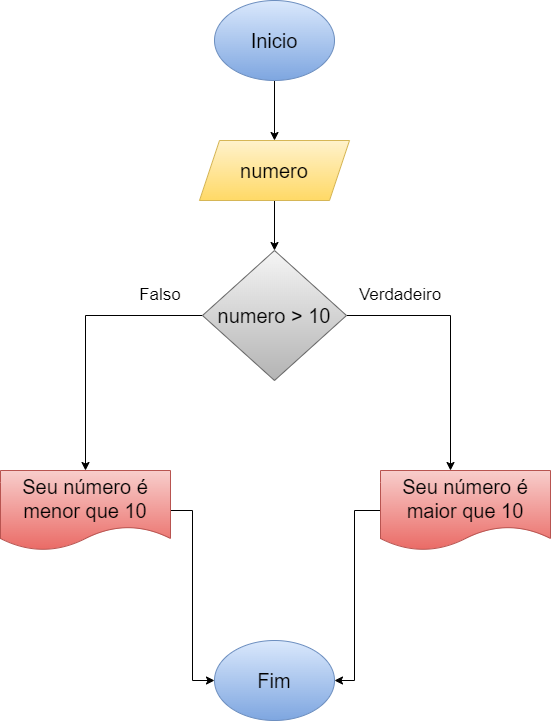

The diagram above was exported from draw.io. Its source (the exported page's mxGraphModel, read from the mxfile embedded in the PNG):
<mxGraphModel dx="794" dy="470" grid="1" gridSize="10" guides="1" tooltips="1" connect="1" arrows="1" fold="1" page="1" pageScale="1" pageWidth="827" pageHeight="1169" math="0" shadow="0">
  <root>
    <mxCell id="0" />
    <mxCell id="1" parent="0" />
    <mxCell id="OvSqAkj2Hslc5CScH3eN-3" value="" style="edgeStyle=orthogonalEdgeStyle;rounded=0;orthogonalLoop=1;jettySize=auto;html=1;" edge="1" parent="1" source="OvSqAkj2Hslc5CScH3eN-1" target="OvSqAkj2Hslc5CScH3eN-2">
      <mxGeometry relative="1" as="geometry" />
    </mxCell>
    <mxCell id="OvSqAkj2Hslc5CScH3eN-1" value="Inicio" style="ellipse;whiteSpace=wrap;html=1;fillColor=#dae8fc;gradientColor=#7ea6e0;strokeColor=#6c8ebf;fontSize=20;" vertex="1" parent="1">
      <mxGeometry x="354" y="150" width="120" height="80" as="geometry" />
    </mxCell>
    <mxCell id="OvSqAkj2Hslc5CScH3eN-5" value="" style="edgeStyle=orthogonalEdgeStyle;rounded=0;orthogonalLoop=1;jettySize=auto;html=1;" edge="1" parent="1" source="OvSqAkj2Hslc5CScH3eN-2" target="OvSqAkj2Hslc5CScH3eN-4">
      <mxGeometry relative="1" as="geometry" />
    </mxCell>
    <mxCell id="OvSqAkj2Hslc5CScH3eN-2" value="numero" style="shape=parallelogram;perimeter=parallelogramPerimeter;whiteSpace=wrap;html=1;fixedSize=1;fontSize=20;fillColor=#fff2cc;gradientColor=#ffd966;strokeColor=#d6b656;" vertex="1" parent="1">
      <mxGeometry x="339" y="290" width="150" height="60" as="geometry" />
    </mxCell>
    <mxCell id="OvSqAkj2Hslc5CScH3eN-7" value="" style="edgeStyle=orthogonalEdgeStyle;rounded=0;orthogonalLoop=1;jettySize=auto;html=1;" edge="1" parent="1" source="OvSqAkj2Hslc5CScH3eN-4" target="OvSqAkj2Hslc5CScH3eN-6">
      <mxGeometry relative="1" as="geometry">
        <Array as="points">
          <mxPoint x="590" y="465" />
        </Array>
      </mxGeometry>
    </mxCell>
    <mxCell id="OvSqAkj2Hslc5CScH3eN-9" value="" style="edgeStyle=orthogonalEdgeStyle;rounded=0;orthogonalLoop=1;jettySize=auto;html=1;" edge="1" parent="1" source="OvSqAkj2Hslc5CScH3eN-4" target="OvSqAkj2Hslc5CScH3eN-8">
      <mxGeometry relative="1" as="geometry" />
    </mxCell>
    <mxCell id="OvSqAkj2Hslc5CScH3eN-4" value="numero &amp;gt; 10" style="rhombus;whiteSpace=wrap;html=1;fontSize=20;fillColor=#f5f5f5;gradientColor=#b3b3b3;strokeColor=#666666;" vertex="1" parent="1">
      <mxGeometry x="342" y="400" width="144" height="130" as="geometry" />
    </mxCell>
    <mxCell id="OvSqAkj2Hslc5CScH3eN-14" style="edgeStyle=orthogonalEdgeStyle;rounded=0;orthogonalLoop=1;jettySize=auto;html=1;entryX=1;entryY=0.5;entryDx=0;entryDy=0;" edge="1" parent="1" source="OvSqAkj2Hslc5CScH3eN-6" target="OvSqAkj2Hslc5CScH3eN-12">
      <mxGeometry relative="1" as="geometry">
        <Array as="points">
          <mxPoint x="494" y="660" />
          <mxPoint x="494" y="830" />
        </Array>
      </mxGeometry>
    </mxCell>
    <mxCell id="OvSqAkj2Hslc5CScH3eN-6" value="Seu número é maior que 10" style="shape=document;whiteSpace=wrap;html=1;boundedLbl=1;fontSize=20;fillColor=#f8cecc;strokeColor=#b85450;gradientColor=#ea6b66;" vertex="1" parent="1">
      <mxGeometry x="520" y="620" width="170" height="80" as="geometry" />
    </mxCell>
    <mxCell id="OvSqAkj2Hslc5CScH3eN-13" style="edgeStyle=orthogonalEdgeStyle;rounded=0;orthogonalLoop=1;jettySize=auto;html=1;entryX=0;entryY=0.5;entryDx=0;entryDy=0;" edge="1" parent="1" source="OvSqAkj2Hslc5CScH3eN-8" target="OvSqAkj2Hslc5CScH3eN-12">
      <mxGeometry relative="1" as="geometry" />
    </mxCell>
    <mxCell id="OvSqAkj2Hslc5CScH3eN-8" value="Seu número é menor que 10" style="shape=document;whiteSpace=wrap;html=1;boundedLbl=1;fontSize=20;fillColor=#f8cecc;strokeColor=#b85450;gradientColor=#ea6b66;" vertex="1" parent="1">
      <mxGeometry x="140" y="620" width="170" height="80" as="geometry" />
    </mxCell>
    <mxCell id="OvSqAkj2Hslc5CScH3eN-10" value="Falso" style="text;html=1;strokeColor=none;fillColor=none;align=center;verticalAlign=middle;whiteSpace=wrap;rounded=0;fontSize=17;" vertex="1" parent="1">
      <mxGeometry x="260" y="430" width="80" height="30" as="geometry" />
    </mxCell>
    <mxCell id="OvSqAkj2Hslc5CScH3eN-11" value="Verdadeiro" style="text;html=1;strokeColor=none;fillColor=none;align=center;verticalAlign=middle;whiteSpace=wrap;rounded=0;fontSize=17;" vertex="1" parent="1">
      <mxGeometry x="510" y="430" width="60" height="30" as="geometry" />
    </mxCell>
    <mxCell id="OvSqAkj2Hslc5CScH3eN-12" value="Fim" style="ellipse;whiteSpace=wrap;html=1;fillColor=#dae8fc;gradientColor=#7ea6e0;strokeColor=#6c8ebf;fontSize=20;" vertex="1" parent="1">
      <mxGeometry x="354" y="790" width="120" height="80" as="geometry" />
    </mxCell>
  </root>
</mxGraphModel>